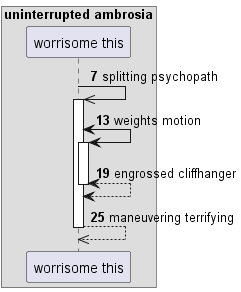

The diagram above was rendered by PlantUML. Its source (embedded in the PNG):
@startuml
box "uninterrupted ambrosia"
participant "worrisome this" as 0
end box
autonumber 7 6
0 ->> 0++ : splitting psychopath
0 <-> 0++ : weights motion
return engrossed cliffhanger
return maneuvering terrifying
@enduml